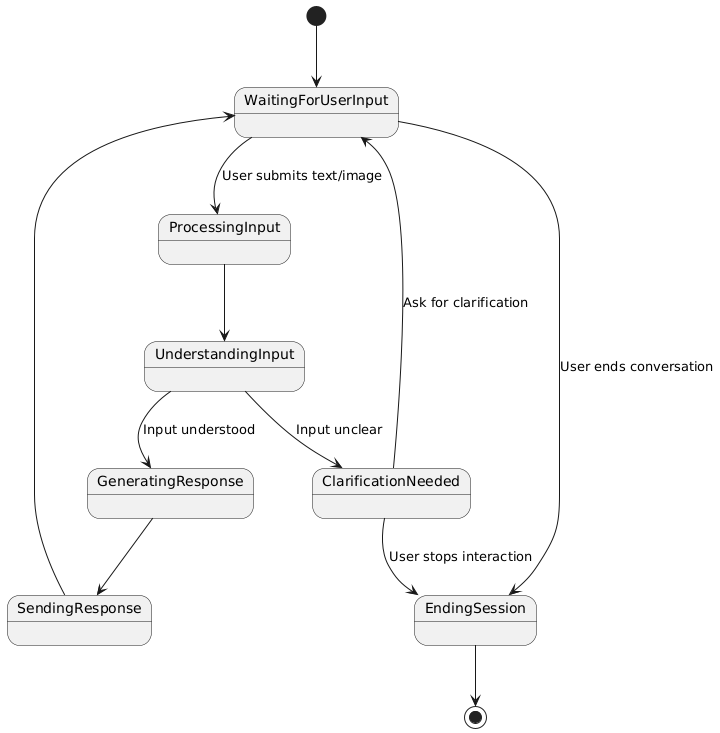

The diagram above was rendered by PlantUML. Its source (embedded in the PNG):
@startuml
[*] --> WaitingForUserInput

WaitingForUserInput --> ProcessingInput : User submits text/image

ProcessingInput --> UnderstandingInput
UnderstandingInput --> GeneratingResponse : Input understood
UnderstandingInput --> ClarificationNeeded : Input unclear

ClarificationNeeded --> WaitingForUserInput : Ask for clarification
ClarificationNeeded --> EndingSession : User stops interaction

GeneratingResponse --> SendingResponse
SendingResponse --> WaitingForUserInput

WaitingForUserInput --> EndingSession : User ends conversation
EndingSession --> [*]
@enduml